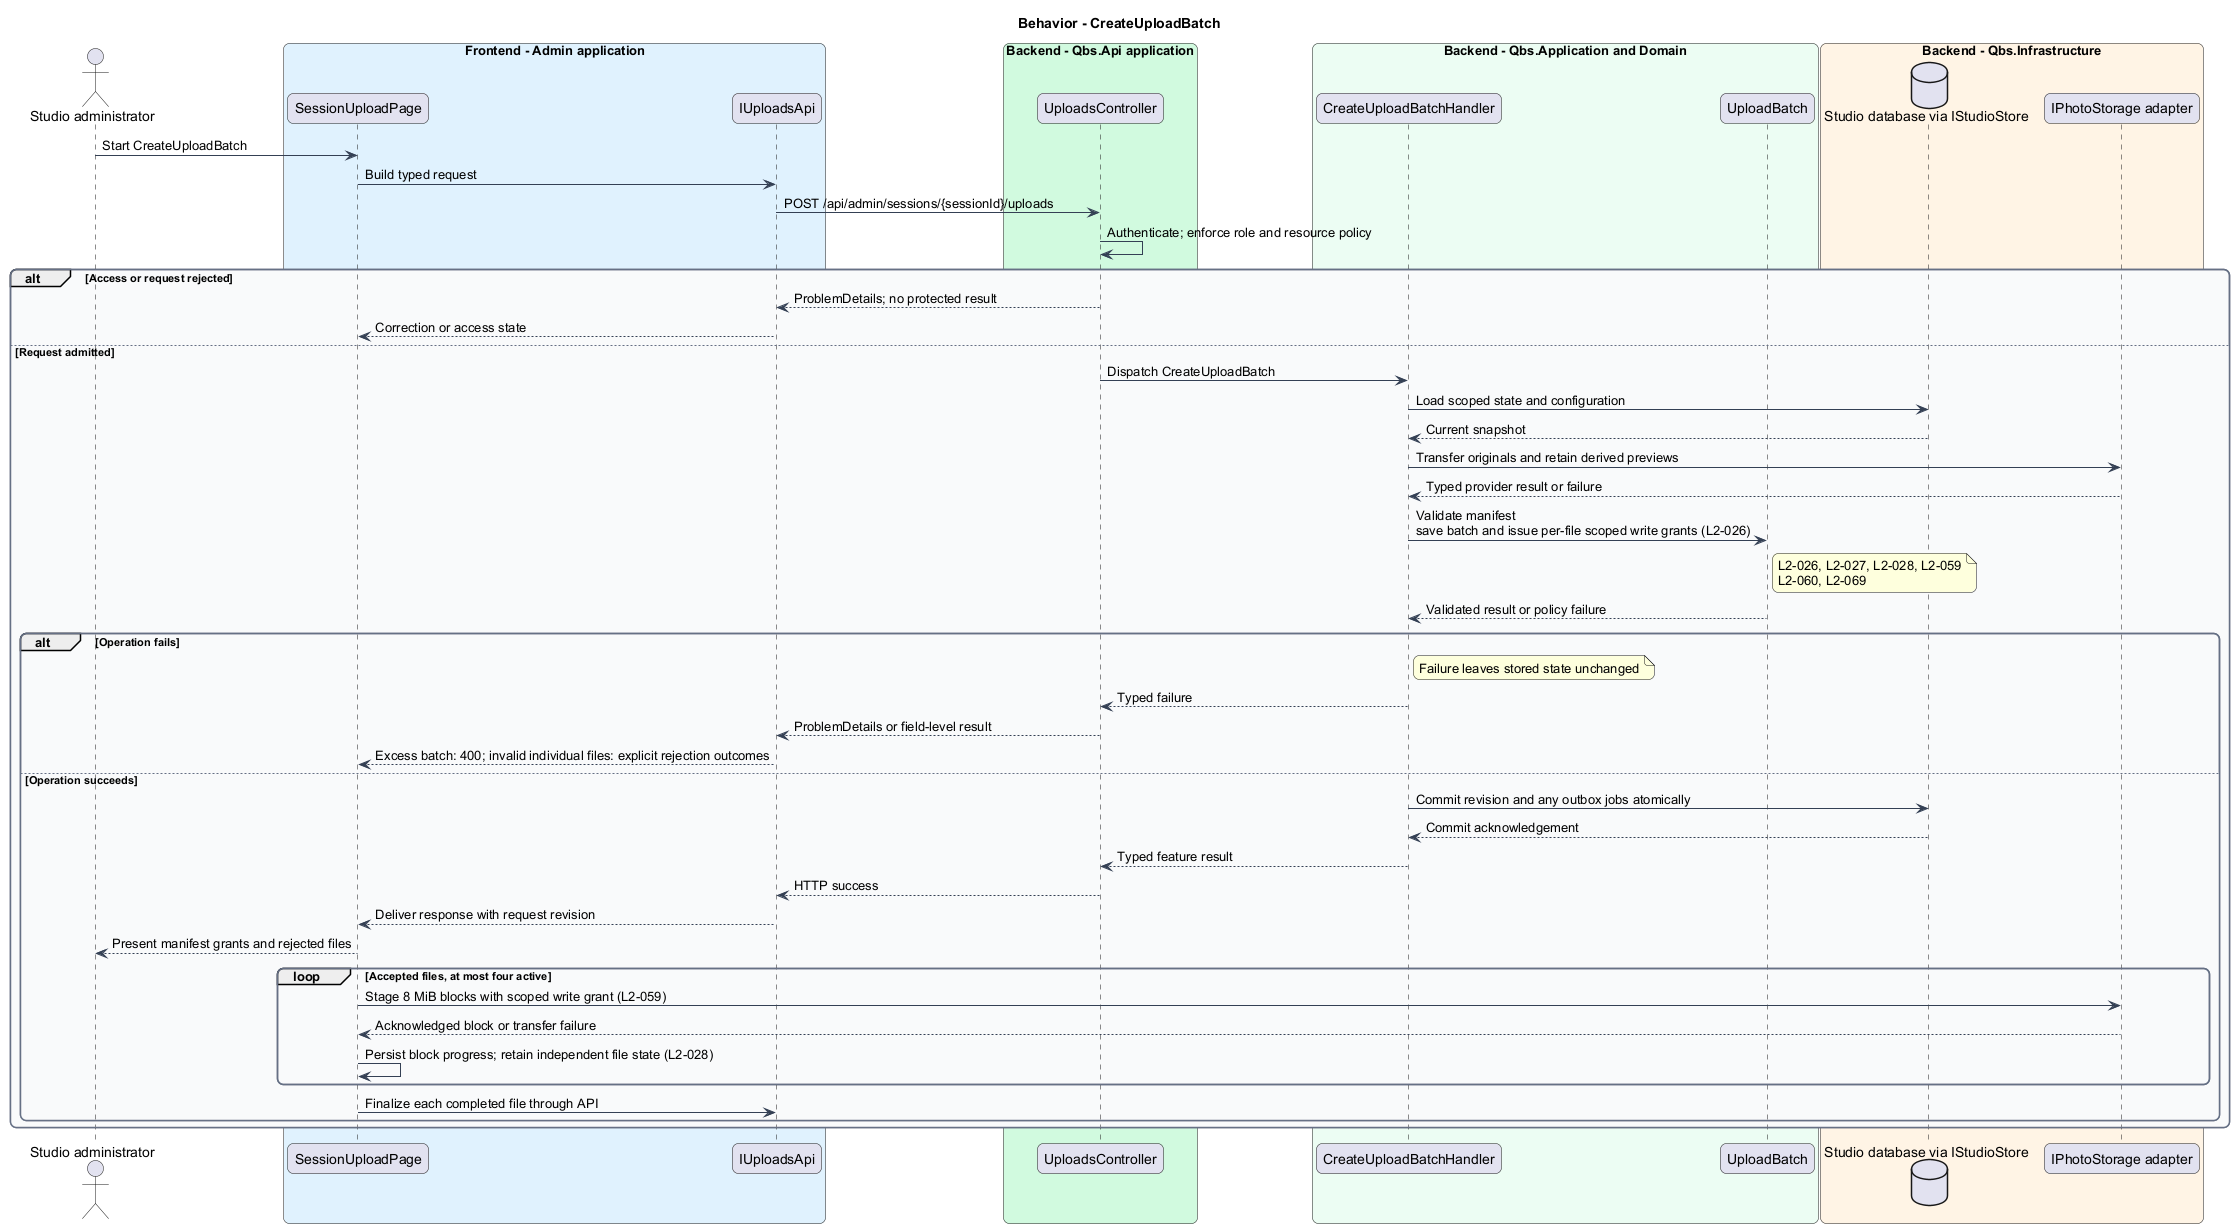

The diagram above was rendered by PlantUML. Its source (embedded in the PNG):
@startuml
skinparam backgroundColor #FFFFFF
skinparam shadowing false
skinparam roundcorner 12
skinparam defaultFontName Arial
skinparam ArrowColor #344054
skinparam rectangle {
  BorderColor #344054
  FontColor #101828
}
skinparam package {
  BorderColor #667085
  FontColor #101828
  BackgroundColor #F9FAFB
}
title Behavior - CreateUploadBatch
actor "Studio administrator" as actor
box "Frontend - Admin application" #E0F2FE
 participant "SessionUploadPage" as page
 participant "IUploadsApi" as client
end box
box "Backend - Qbs.Api application" #D1FADF
 participant "UploadsController" as controller
end box
box "Backend - Qbs.Application and Domain" #ECFDF3
 participant "CreateUploadBatchHandler" as handler
 participant "UploadBatch" as entity
end box
box "Backend - Qbs.Infrastructure" #FFF4E5
 database "Studio database via IStudioStore" as db
 participant "IPhotoStorage adapter" as ext
end box
actor -> page : Start CreateUploadBatch
page -> client : Build typed request
client -> controller : POST /api/admin/sessions/{sessionId}/uploads
controller -> controller : Authenticate; enforce role and resource policy
alt Access or request rejected
controller --> client : ProblemDetails; no protected result
client --> page : Correction or access state
else Request admitted
controller -> handler : Dispatch CreateUploadBatch
handler -> db : Load scoped state and configuration
db --> handler : Current snapshot
handler -> ext : Transfer originals and retain derived previews
ext --> handler : Typed provider result or failure
handler -> entity : Validate manifest\nsave batch and issue per-file scoped write grants (L2-026)
note right of entity
L2-026, L2-027, L2-028, L2-059
L2-060, L2-069
end note
entity --> handler : Validated result or policy failure
alt Operation fails
note right of handler : Failure leaves stored state unchanged
handler --> controller : Typed failure
controller --> client : ProblemDetails or field-level result
client --> page : Excess batch: 400; invalid individual files: explicit rejection outcomes
else Operation succeeds
handler -> db : Commit revision and any outbox jobs atomically
db --> handler : Commit acknowledgement
handler --> controller : Typed feature result
controller --> client : HTTP success
client --> page : Deliver response with request revision
page --> actor : Present manifest grants and rejected files
loop Accepted files, at most four active
page -> ext : Stage 8 MiB blocks with scoped write grant (L2-059)
ext --> page : Acknowledged block or transfer failure
page -> page : Persist block progress; retain independent file state (L2-028)
end
page -> client : Finalize each completed file through API
end
end
@enduml